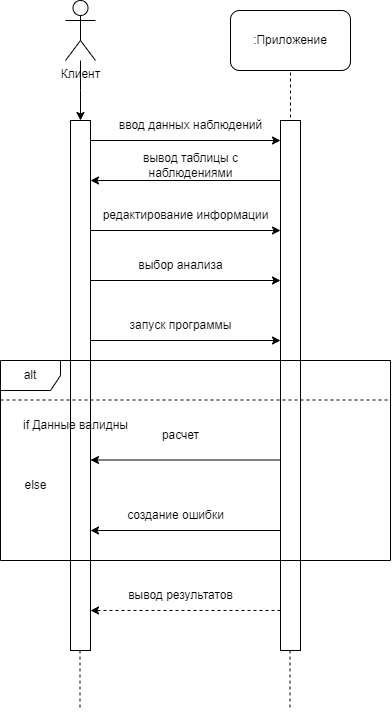

The diagram above was exported from draw.io. Its source (the exported page's mxGraphModel, read from the mxfile embedded in the PNG):
<mxGraphModel dx="1434" dy="758" grid="1" gridSize="10" guides="1" tooltips="1" connect="1" arrows="1" fold="1" page="1" pageScale="1" pageWidth="1100" pageHeight="850" background="none" math="0" shadow="0">
  <root>
    <mxCell id="0" />
    <mxCell id="1" parent="0" />
    <mxCell id="DgYxm51xzqyq3N8vLG9s-5" style="edgeStyle=orthogonalEdgeStyle;rounded=0;orthogonalLoop=1;jettySize=auto;html=1;" parent="1" source="DgYxm51xzqyq3N8vLG9s-1" edge="1">
      <mxGeometry relative="1" as="geometry">
        <mxPoint x="190" y="160" as="targetPoint" />
      </mxGeometry>
    </mxCell>
    <mxCell id="DgYxm51xzqyq3N8vLG9s-1" value="&lt;div&gt;Клиент&lt;/div&gt;" style="shape=umlActor;verticalLabelPosition=bottom;verticalAlign=top;html=1;outlineConnect=0;" parent="1" vertex="1">
      <mxGeometry x="175" y="40" width="30" height="60" as="geometry" />
    </mxCell>
    <mxCell id="DgYxm51xzqyq3N8vLG9s-4" value="" style="html=1;points=[];perimeter=orthogonalPerimeter;outlineConnect=0;targetShapes=umlLifeline;portConstraint=eastwest;newEdgeStyle={&quot;edgeStyle&quot;:&quot;elbowEdgeStyle&quot;,&quot;elbow&quot;:&quot;vertical&quot;,&quot;curved&quot;:0,&quot;rounded&quot;:0};" parent="1" vertex="1">
      <mxGeometry x="180" y="160" width="20" height="530" as="geometry" />
    </mxCell>
    <mxCell id="DgYxm51xzqyq3N8vLG9s-9" style="edgeStyle=orthogonalEdgeStyle;rounded=0;orthogonalLoop=1;jettySize=auto;html=1;endArrow=none;endFill=0;dashed=1;" parent="1" edge="1">
      <mxGeometry relative="1" as="geometry">
        <mxPoint x="400" y="160" as="targetPoint" />
        <mxPoint x="400" y="100" as="sourcePoint" />
      </mxGeometry>
    </mxCell>
    <mxCell id="DgYxm51xzqyq3N8vLG9s-7" value=":Приложение" style="rounded=1;whiteSpace=wrap;html=1;" parent="1" vertex="1">
      <mxGeometry x="340" y="50" width="120" height="60" as="geometry" />
    </mxCell>
    <mxCell id="DgYxm51xzqyq3N8vLG9s-8" value="" style="html=1;points=[];perimeter=orthogonalPerimeter;outlineConnect=0;targetShapes=umlLifeline;portConstraint=eastwest;newEdgeStyle={&quot;edgeStyle&quot;:&quot;elbowEdgeStyle&quot;,&quot;elbow&quot;:&quot;vertical&quot;,&quot;curved&quot;:0,&quot;rounded&quot;:0};" parent="1" vertex="1">
      <mxGeometry x="390" y="160" width="20" height="530" as="geometry" />
    </mxCell>
    <mxCell id="DgYxm51xzqyq3N8vLG9s-10" value="" style="endArrow=classic;html=1;rounded=0;" parent="1" target="DgYxm51xzqyq3N8vLG9s-8" edge="1">
      <mxGeometry width="50" height="50" relative="1" as="geometry">
        <mxPoint x="200" y="180" as="sourcePoint" />
        <mxPoint x="290" y="160" as="targetPoint" />
      </mxGeometry>
    </mxCell>
    <mxCell id="DgYxm51xzqyq3N8vLG9s-12" value="ввод данных наблюдений" style="text;html=1;align=center;verticalAlign=middle;resizable=0;points=[];autosize=1;strokeColor=none;fillColor=none;" parent="1" vertex="1">
      <mxGeometry x="215" y="150" width="170" height="30" as="geometry" />
    </mxCell>
    <mxCell id="DgYxm51xzqyq3N8vLG9s-14" value="" style="endArrow=classic;html=1;rounded=0;" parent="1" edge="1">
      <mxGeometry width="50" height="50" relative="1" as="geometry">
        <mxPoint x="390" y="220" as="sourcePoint" />
        <mxPoint x="200" y="220" as="targetPoint" />
      </mxGeometry>
    </mxCell>
    <mxCell id="DgYxm51xzqyq3N8vLG9s-15" value="вывод таблицы с &lt;br&gt;наблюдениями" style="text;html=1;align=center;verticalAlign=middle;resizable=0;points=[];autosize=1;strokeColor=none;fillColor=none;" parent="1" vertex="1">
      <mxGeometry x="240" y="185" width="120" height="40" as="geometry" />
    </mxCell>
    <mxCell id="DgYxm51xzqyq3N8vLG9s-16" value="" style="endArrow=classic;html=1;rounded=0;" parent="1" edge="1">
      <mxGeometry width="50" height="50" relative="1" as="geometry">
        <mxPoint x="200" y="270" as="sourcePoint" />
        <mxPoint x="390" y="270" as="targetPoint" />
      </mxGeometry>
    </mxCell>
    <mxCell id="DgYxm51xzqyq3N8vLG9s-17" value="редактирование информации" style="text;html=1;align=center;verticalAlign=middle;resizable=0;points=[];autosize=1;strokeColor=none;fillColor=none;" parent="1" vertex="1">
      <mxGeometry x="200" y="240" width="190" height="30" as="geometry" />
    </mxCell>
    <mxCell id="DgYxm51xzqyq3N8vLG9s-18" value="alt" style="shape=umlFrame;whiteSpace=wrap;html=1;pointerEvents=0;" parent="1" vertex="1">
      <mxGeometry x="110" y="400" width="390" height="200" as="geometry" />
    </mxCell>
    <mxCell id="DgYxm51xzqyq3N8vLG9s-19" value="if Данные валидны" style="text;html=1;align=center;verticalAlign=middle;resizable=0;points=[];autosize=1;strokeColor=none;fillColor=none;" parent="1" vertex="1">
      <mxGeometry x="120" y="450" width="130" height="30" as="geometry" />
    </mxCell>
    <mxCell id="DgYxm51xzqyq3N8vLG9s-20" value="" style="endArrow=none;dashed=1;html=1;rounded=0;" parent="1" edge="1">
      <mxGeometry width="50" height="50" relative="1" as="geometry">
        <mxPoint x="110" y="439.5" as="sourcePoint" />
        <mxPoint x="500" y="439.5" as="targetPoint" />
      </mxGeometry>
    </mxCell>
    <mxCell id="DgYxm51xzqyq3N8vLG9s-22" value="" style="endArrow=classic;html=1;rounded=0;" parent="1" edge="1">
      <mxGeometry width="50" height="50" relative="1" as="geometry">
        <mxPoint x="200" y="320" as="sourcePoint" />
        <mxPoint x="390" y="320" as="targetPoint" />
      </mxGeometry>
    </mxCell>
    <mxCell id="DgYxm51xzqyq3N8vLG9s-23" value="выбор анализа" style="text;html=1;align=center;verticalAlign=middle;resizable=0;points=[];autosize=1;strokeColor=none;fillColor=none;" parent="1" vertex="1">
      <mxGeometry x="235" y="290" width="110" height="30" as="geometry" />
    </mxCell>
    <mxCell id="DgYxm51xzqyq3N8vLG9s-25" value="расчет" style="text;html=1;align=center;verticalAlign=middle;resizable=0;points=[];autosize=1;strokeColor=none;fillColor=none;" parent="1" vertex="1">
      <mxGeometry x="260" y="460" width="60" height="30" as="geometry" />
    </mxCell>
    <mxCell id="DgYxm51xzqyq3N8vLG9s-26" value="else" style="text;html=1;align=center;verticalAlign=middle;resizable=0;points=[];autosize=1;strokeColor=none;fillColor=none;" parent="1" vertex="1">
      <mxGeometry x="120" y="510" width="50" height="30" as="geometry" />
    </mxCell>
    <mxCell id="DgYxm51xzqyq3N8vLG9s-28" value="создание ошибки" style="text;html=1;align=center;verticalAlign=middle;resizable=0;points=[];autosize=1;strokeColor=none;fillColor=none;" parent="1" vertex="1">
      <mxGeometry x="225" y="540" width="120" height="30" as="geometry" />
    </mxCell>
    <mxCell id="DgYxm51xzqyq3N8vLG9s-29" value="" style="endArrow=classic;html=1;rounded=0;dashed=1;" parent="1" edge="1">
      <mxGeometry width="50" height="50" relative="1" as="geometry">
        <mxPoint x="390" y="650" as="sourcePoint" />
        <mxPoint x="200" y="650" as="targetPoint" />
      </mxGeometry>
    </mxCell>
    <mxCell id="DgYxm51xzqyq3N8vLG9s-30" value="вывод результатов" style="text;html=1;align=center;verticalAlign=middle;resizable=0;points=[];autosize=1;strokeColor=none;fillColor=none;" parent="1" vertex="1">
      <mxGeometry x="225" y="620" width="130" height="30" as="geometry" />
    </mxCell>
    <mxCell id="DgYxm51xzqyq3N8vLG9s-31" style="edgeStyle=orthogonalEdgeStyle;rounded=0;orthogonalLoop=1;jettySize=auto;html=1;endArrow=none;endFill=0;dashed=1;" parent="1" edge="1">
      <mxGeometry relative="1" as="geometry">
        <mxPoint x="189.5" y="750" as="targetPoint" />
        <mxPoint x="189.5" y="690" as="sourcePoint" />
      </mxGeometry>
    </mxCell>
    <mxCell id="DgYxm51xzqyq3N8vLG9s-32" style="edgeStyle=orthogonalEdgeStyle;rounded=0;orthogonalLoop=1;jettySize=auto;html=1;endArrow=none;endFill=0;dashed=1;" parent="1" edge="1">
      <mxGeometry relative="1" as="geometry">
        <mxPoint x="399.5" y="750" as="targetPoint" />
        <mxPoint x="399.5" y="690" as="sourcePoint" />
      </mxGeometry>
    </mxCell>
    <mxCell id="qDOhy6AuaomEMjxwzGzE-2" value="" style="endArrow=classic;html=1;rounded=0;" edge="1" parent="1">
      <mxGeometry width="50" height="50" relative="1" as="geometry">
        <mxPoint x="200" y="380" as="sourcePoint" />
        <mxPoint x="390" y="380" as="targetPoint" />
      </mxGeometry>
    </mxCell>
    <mxCell id="qDOhy6AuaomEMjxwzGzE-3" value="запуск программы" style="text;html=1;align=center;verticalAlign=middle;resizable=0;points=[];autosize=1;strokeColor=none;fillColor=none;" vertex="1" parent="1">
      <mxGeometry x="225" y="350" width="130" height="30" as="geometry" />
    </mxCell>
    <mxCell id="qDOhy6AuaomEMjxwzGzE-4" value="" style="endArrow=classic;html=1;rounded=0;" edge="1" parent="1">
      <mxGeometry width="50" height="50" relative="1" as="geometry">
        <mxPoint x="390" y="499.5" as="sourcePoint" />
        <mxPoint x="200" y="499.5" as="targetPoint" />
      </mxGeometry>
    </mxCell>
    <mxCell id="qDOhy6AuaomEMjxwzGzE-7" value="" style="endArrow=classic;html=1;rounded=0;" edge="1" parent="1">
      <mxGeometry width="50" height="50" relative="1" as="geometry">
        <mxPoint x="390" y="570" as="sourcePoint" />
        <mxPoint x="200" y="570" as="targetPoint" />
      </mxGeometry>
    </mxCell>
  </root>
</mxGraphModel>